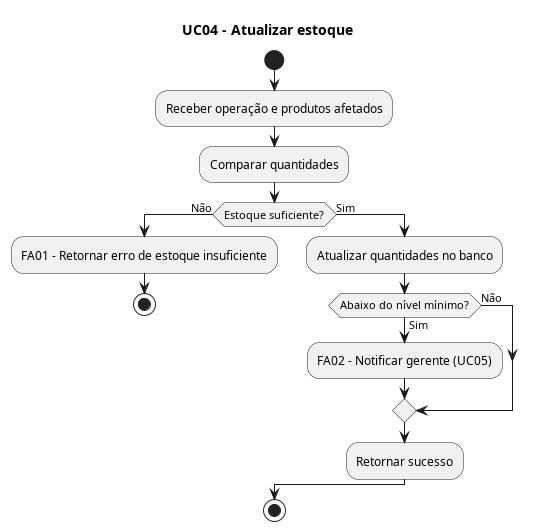

The diagram above was rendered by PlantUML. Its source (embedded in the PNG):
@startuml DA_04_LucasPaulinoGomes_24000580
title UC04 - Atualizar estoque

|Sistema|
start
:Receber operação e produtos afetados;
:Comparar quantidades;
if (Estoque suficiente?) then (Não)
  :FA01 - Retornar erro de estoque insuficiente;
  stop
else (Sim)
  :Atualizar quantidades no banco;
  if (Abaixo do nível mínimo?) then (Sim)
    :FA02 - Notificar gerente (UC05);
  else (Não)
  endif
  :Retornar sucesso;
endif
stop
@enduml